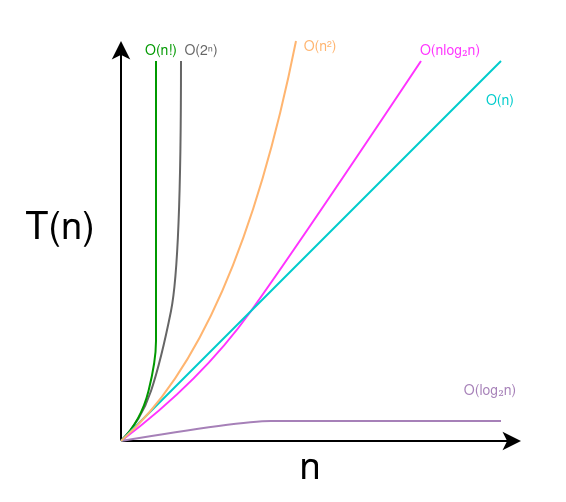

The diagram above was exported from draw.io. Its source (the exported page's mxGraphModel, read from the mxfile embedded in the PNG):
<mxGraphModel dx="1430" dy="751" grid="1" gridSize="10" guides="1" tooltips="1" connect="1" arrows="1" fold="1" page="1" pageScale="1" pageWidth="850" pageHeight="1100" math="0" shadow="0">
  <root>
    <mxCell id="0" />
    <mxCell id="1" parent="0" />
    <mxCell id="2" value="" style="rounded=0;whiteSpace=wrap;html=1;strokeColor=none;" vertex="1" parent="1">
      <mxGeometry x="1340" y="690" width="282.5" height="250" as="geometry" />
    </mxCell>
    <mxCell id="3" value="" style="endArrow=classic;html=1;rounded=0;" edge="1" parent="1">
      <mxGeometry width="50" height="50" relative="1" as="geometry">
        <mxPoint x="1400" y="910" as="sourcePoint" />
        <mxPoint x="1400" y="710" as="targetPoint" />
      </mxGeometry>
    </mxCell>
    <mxCell id="4" value="" style="endArrow=classic;html=1;rounded=0;" edge="1" parent="1">
      <mxGeometry width="50" height="50" relative="1" as="geometry">
        <mxPoint x="1400" y="910" as="sourcePoint" />
        <mxPoint x="1600" y="910" as="targetPoint" />
      </mxGeometry>
    </mxCell>
    <mxCell id="5" value="T(n)" style="text;html=1;strokeColor=none;fillColor=none;align=center;verticalAlign=middle;whiteSpace=wrap;rounded=0;fontSize=19;" vertex="1" parent="1">
      <mxGeometry x="1340" y="790" width="60" height="30" as="geometry" />
    </mxCell>
    <mxCell id="6" value="n" style="text;html=1;strokeColor=none;fillColor=none;align=center;verticalAlign=middle;whiteSpace=wrap;rounded=0;fontSize=19;" vertex="1" parent="1">
      <mxGeometry x="1465" y="910" width="60" height="30" as="geometry" />
    </mxCell>
    <mxCell id="7" value="O(2ⁿ)" style="text;html=1;strokeColor=none;fillColor=none;align=center;verticalAlign=middle;whiteSpace=wrap;rounded=0;fontColor=#666666;fontSize=7;" vertex="1" parent="1">
      <mxGeometry x="1430" y="710" width="21.25" height="10" as="geometry" />
    </mxCell>
    <mxCell id="8" value="" style="endArrow=none;html=1;endFill=0;curved=1;fontColor=#67AB9F;strokeColor=#666666;" edge="1" parent="1">
      <mxGeometry width="50" height="50" relative="1" as="geometry">
        <mxPoint x="1400" y="910" as="sourcePoint" />
        <mxPoint x="1430" y="720" as="targetPoint" />
        <Array as="points">
          <mxPoint x="1410" y="900" />
          <mxPoint x="1420" y="870" />
          <mxPoint x="1430" y="820" />
        </Array>
      </mxGeometry>
    </mxCell>
    <mxCell id="9" value="O(n!)" style="text;html=1;strokeColor=none;fillColor=none;align=center;verticalAlign=middle;whiteSpace=wrap;rounded=0;fontColor=#009900;fontSize=7;" vertex="1" parent="1">
      <mxGeometry x="1411.25" y="710" width="18.75" height="10" as="geometry" />
    </mxCell>
    <mxCell id="10" value="" style="endArrow=none;html=1;endFill=0;curved=1;fontColor=#67AB9F;strokeColor=#009900;" edge="1" parent="1">
      <mxGeometry width="50" height="50" relative="1" as="geometry">
        <mxPoint x="1400" y="910" as="sourcePoint" />
        <mxPoint x="1417.5" y="720" as="targetPoint" />
        <Array as="points">
          <mxPoint x="1410" y="900" />
          <mxPoint x="1417.5" y="870" />
          <mxPoint x="1417.5" y="850" />
          <mxPoint x="1417.5" y="820" />
          <mxPoint x="1417.5" y="770" />
        </Array>
      </mxGeometry>
    </mxCell>
    <mxCell id="11" value="" style="endArrow=none;html=1;curved=1;strokeColor=#FF33FF;" edge="1" parent="1">
      <mxGeometry width="50" height="50" relative="1" as="geometry">
        <mxPoint x="1400" y="910" as="sourcePoint" />
        <mxPoint x="1550" y="720" as="targetPoint" />
        <Array as="points">
          <mxPoint x="1440" y="880" />
          <mxPoint x="1490" y="810" />
        </Array>
      </mxGeometry>
    </mxCell>
    <mxCell id="12" value="O(nlog₂n)" style="text;html=1;strokeColor=none;fillColor=none;align=center;verticalAlign=middle;whiteSpace=wrap;rounded=0;fontColor=#FF33FF;fontSize=7;" vertex="1" parent="1">
      <mxGeometry x="1550" y="710" width="30" height="10" as="geometry" />
    </mxCell>
    <mxCell id="13" value="O(n²)" style="text;html=1;strokeColor=none;fillColor=none;align=center;verticalAlign=middle;whiteSpace=wrap;rounded=0;fontColor=#FFB570;fontSize=7;" vertex="1" parent="1">
      <mxGeometry x="1490" y="710" width="20" height="5" as="geometry" />
    </mxCell>
    <mxCell id="14" value="O(log₂n)" style="text;html=1;strokeColor=none;fillColor=none;align=center;verticalAlign=middle;whiteSpace=wrap;rounded=0;fontColor=#A680B8;fontSize=7;" vertex="1" parent="1">
      <mxGeometry x="1570" y="880" width="30" height="10" as="geometry" />
    </mxCell>
    <mxCell id="15" value="" style="endArrow=none;html=1;curved=1;fontColor=#A680B8;strokeColor=#A680B8;" edge="1" parent="1">
      <mxGeometry width="50" height="50" relative="1" as="geometry">
        <mxPoint x="1400" y="910" as="sourcePoint" />
        <mxPoint x="1590" y="900" as="targetPoint" />
        <Array as="points">
          <mxPoint x="1460" y="900" />
          <mxPoint x="1490" y="900" />
        </Array>
      </mxGeometry>
    </mxCell>
    <mxCell id="16" value="" style="endArrow=none;html=1;rounded=0;fontColor=#00CCCC;strokeColor=#00CCCC;strokeWidth=1;entryX=1;entryY=0.333;entryDx=0;entryDy=0;entryPerimeter=0;" edge="1" parent="1">
      <mxGeometry width="50" height="50" relative="1" as="geometry">
        <mxPoint x="1400" y="910" as="sourcePoint" />
        <mxPoint x="1590" y="719.99" as="targetPoint" />
      </mxGeometry>
    </mxCell>
    <mxCell id="17" value="O(n)" style="text;html=1;strokeColor=none;fillColor=none;align=center;verticalAlign=middle;whiteSpace=wrap;rounded=0;fontColor=#00CCCC;fontSize=7;" vertex="1" parent="1">
      <mxGeometry x="1580" y="740" width="20" as="geometry" />
    </mxCell>
    <mxCell id="18" value="" style="endArrow=none;html=1;curved=1;strokeColor=#FFB570;strokeWidth=1;" edge="1" parent="1">
      <mxGeometry width="50" height="50" relative="1" as="geometry">
        <mxPoint x="1400" y="910" as="sourcePoint" />
        <mxPoint x="1487.5" y="710" as="targetPoint" />
        <Array as="points">
          <mxPoint x="1457.5" y="860" />
        </Array>
      </mxGeometry>
    </mxCell>
  </root>
</mxGraphModel>